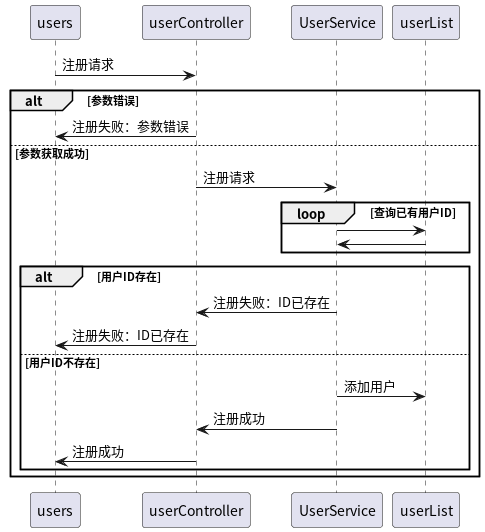

The diagram above was rendered by PlantUML. Its source (embedded in the PNG):
@startuml

users -> userController:注册请求
alt 参数错误
    userController -> users:注册失败：参数错误
else 参数获取成功
    userController -> UserService:注册请求
    loop 查询已有用户ID
        UserService -> userList
        userList -> UserService
    end
    alt 用户ID存在
        UserService -> userController:注册失败：ID已存在
        userController -> users:注册失败：ID已存在
    else 用户ID不存在
        UserService -> userList:添加用户
        UserService -> userController:注册成功
        userController -> users:注册成功
    end
end
@enduml